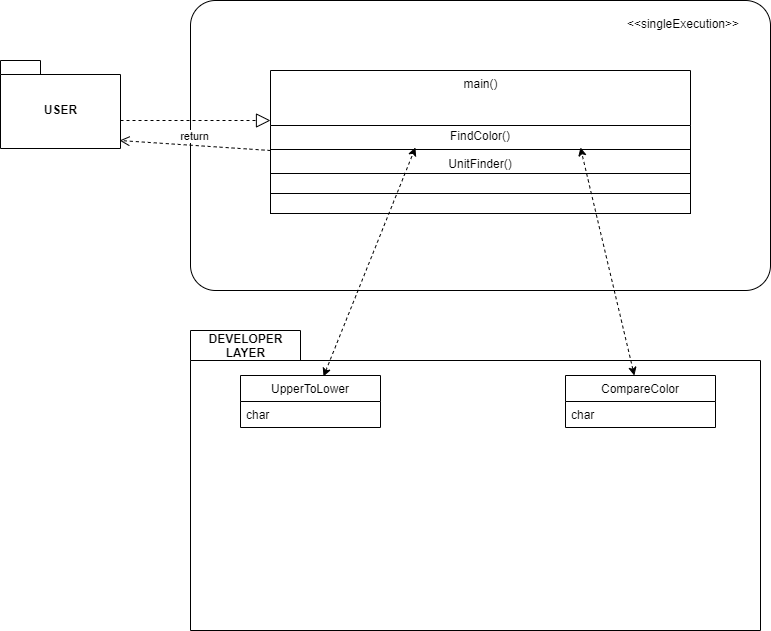

The diagram above was exported from draw.io. Its source (the exported page's mxGraphModel, read from the mxfile embedded in the PNG):
<mxGraphModel dx="868" dy="425" grid="1" gridSize="10" guides="1" tooltips="1" connect="1" arrows="1" fold="1" page="1" pageScale="1" pageWidth="827" pageHeight="1169" math="0" shadow="0">
  <root>
    <mxCell id="0" />
    <mxCell id="1" parent="0" />
    <mxCell id="3sHOLH0x0e0kruDYky0c-101" value="USER" style="shape=folder;fontStyle=1;spacingTop=10;tabWidth=40;tabHeight=14;tabPosition=left;html=1;" parent="1" vertex="1">
      <mxGeometry x="90" y="320" width="120" height="88" as="geometry" />
    </mxCell>
    <mxCell id="3sHOLH0x0e0kruDYky0c-83" value="DEVELOPER&lt;br&gt;LAYER" style="shape=folder;fontStyle=1;tabWidth=110;tabHeight=30;tabPosition=left;html=1;boundedLbl=1;labelInHeader=1;container=1;collapsible=0;recursiveResize=0;" parent="1" vertex="1">
      <mxGeometry x="280" y="590" width="570" height="300" as="geometry" />
    </mxCell>
    <mxCell id="3sHOLH0x0e0kruDYky0c-89" value="CompareColor" style="swimlane;fontStyle=0;childLayout=stackLayout;horizontal=1;startSize=26;fillColor=none;horizontalStack=0;resizeParent=1;resizeParentMax=0;resizeLast=0;collapsible=1;marginBottom=0;" parent="3sHOLH0x0e0kruDYky0c-83" vertex="1">
      <mxGeometry x="375" y="45" width="150" height="52" as="geometry" />
    </mxCell>
    <mxCell id="3sHOLH0x0e0kruDYky0c-90" value="char" style="text;strokeColor=none;fillColor=none;align=left;verticalAlign=top;spacingLeft=4;spacingRight=4;overflow=hidden;rotatable=0;points=[[0,0.5],[1,0.5]];portConstraint=eastwest;" parent="3sHOLH0x0e0kruDYky0c-89" vertex="1">
      <mxGeometry y="26" width="150" height="26" as="geometry" />
    </mxCell>
    <mxCell id="3sHOLH0x0e0kruDYky0c-85" value="UpperToLower" style="swimlane;fontStyle=0;childLayout=stackLayout;horizontal=1;startSize=26;fillColor=none;horizontalStack=0;resizeParent=1;resizeParentMax=0;resizeLast=0;collapsible=1;marginBottom=0;" parent="3sHOLH0x0e0kruDYky0c-83" vertex="1">
      <mxGeometry x="50" y="45" width="140" height="52" as="geometry" />
    </mxCell>
    <mxCell id="3sHOLH0x0e0kruDYky0c-86" value="char" style="text;strokeColor=none;fillColor=none;align=left;verticalAlign=top;spacingLeft=4;spacingRight=4;overflow=hidden;rotatable=0;points=[[0,0.5],[1,0.5]];portConstraint=eastwest;" parent="3sHOLH0x0e0kruDYky0c-85" vertex="1">
      <mxGeometry y="26" width="140" height="26" as="geometry" />
    </mxCell>
    <mxCell id="3sHOLH0x0e0kruDYky0c-102" value="&amp;lt;&amp;lt;singleExecution&amp;gt;&amp;gt;" style="html=1;align=right;verticalAlign=top;rounded=1;absoluteArcSize=1;arcSize=50;dashed=0;spacingTop=10;spacingRight=30;" parent="1" vertex="1">
      <mxGeometry x="280" y="260" width="580" height="290" as="geometry" />
    </mxCell>
    <mxCell id="3sHOLH0x0e0kruDYky0c-103" value="main()" style="swimlane;fontStyle=0;align=center;verticalAlign=top;childLayout=stackLayout;horizontal=1;startSize=55;horizontalStack=0;resizeParent=1;resizeParentMax=0;resizeLast=0;collapsible=0;marginBottom=0;html=1;" parent="1" vertex="1">
      <mxGeometry x="360" y="330" width="420" height="103" as="geometry" />
    </mxCell>
    <mxCell id="3sHOLH0x0e0kruDYky0c-104" value="FindColor()" style="text;html=1;strokeColor=none;fillColor=none;align=center;verticalAlign=middle;spacingLeft=4;spacingRight=4;overflow=hidden;rotatable=0;points=[[0,0.5],[1,0.5]];portConstraint=eastwest;" parent="3sHOLH0x0e0kruDYky0c-103" vertex="1">
      <mxGeometry y="55" width="420" height="20" as="geometry" />
    </mxCell>
    <mxCell id="3sHOLH0x0e0kruDYky0c-108" value="" style="line;strokeWidth=1;fillColor=none;align=left;verticalAlign=middle;spacingTop=-1;spacingLeft=3;spacingRight=3;rotatable=0;labelPosition=right;points=[];portConstraint=eastwest;" parent="3sHOLH0x0e0kruDYky0c-103" vertex="1">
      <mxGeometry y="75" width="420" height="8" as="geometry" />
    </mxCell>
    <mxCell id="3sHOLH0x0e0kruDYky0c-109" value="UnitFinder()" style="text;html=1;strokeColor=none;fillColor=none;align=center;verticalAlign=middle;spacingLeft=4;spacingRight=4;overflow=hidden;rotatable=0;points=[[0,0.5],[1,0.5]];portConstraint=eastwest;" parent="3sHOLH0x0e0kruDYky0c-103" vertex="1">
      <mxGeometry y="83" width="420" height="20" as="geometry" />
    </mxCell>
    <mxCell id="3sHOLH0x0e0kruDYky0c-112" value="" style="endArrow=block;dashed=1;endFill=0;endSize=12;html=1;" parent="1" edge="1">
      <mxGeometry width="160" relative="1" as="geometry">
        <mxPoint x="210" y="380" as="sourcePoint" />
        <mxPoint x="360" y="380" as="targetPoint" />
      </mxGeometry>
    </mxCell>
    <mxCell id="3sHOLH0x0e0kruDYky0c-116" value="return" style="html=1;verticalAlign=bottom;endArrow=open;dashed=1;endSize=8;entryX=0.992;entryY=0.909;entryDx=0;entryDy=0;entryPerimeter=0;" parent="1" target="3sHOLH0x0e0kruDYky0c-101" edge="1">
      <mxGeometry relative="1" as="geometry">
        <mxPoint x="360" y="410" as="sourcePoint" />
        <mxPoint x="280" y="410" as="targetPoint" />
      </mxGeometry>
    </mxCell>
    <mxCell id="upzxku0AYw3G5o3TOS82-1" value="" style="rounded=0;whiteSpace=wrap;html=1;fontColor=#666666;gradientColor=none;align=left;fillColor=none;" vertex="1" parent="1">
      <mxGeometry x="360" y="433" width="420" height="20" as="geometry" />
    </mxCell>
    <mxCell id="upzxku0AYw3G5o3TOS82-2" value="" style="rounded=0;whiteSpace=wrap;html=1;fontColor=#666666;gradientColor=none;align=left;fillColor=none;" vertex="1" parent="1">
      <mxGeometry x="360" y="453" width="420" height="20" as="geometry" />
    </mxCell>
    <mxCell id="upzxku0AYw3G5o3TOS82-5" value="" style="endArrow=classic;startArrow=classic;html=1;fontColor=#FFFFFF;exitX=0.593;exitY=0.019;exitDx=0;exitDy=0;exitPerimeter=0;entryX=0.345;entryY=1.1;entryDx=0;entryDy=0;entryPerimeter=0;dashed=1;" edge="1" parent="1" source="3sHOLH0x0e0kruDYky0c-85" target="3sHOLH0x0e0kruDYky0c-104">
      <mxGeometry width="50" height="50" relative="1" as="geometry">
        <mxPoint x="420" y="620" as="sourcePoint" />
        <mxPoint x="470" y="570" as="targetPoint" />
      </mxGeometry>
    </mxCell>
    <mxCell id="upzxku0AYw3G5o3TOS82-19" value="" style="endArrow=classic;startArrow=classic;html=1;dashed=1;fontColor=#FFFFFF;entryX=0.738;entryY=1.1;entryDx=0;entryDy=0;entryPerimeter=0;" edge="1" parent="1" source="3sHOLH0x0e0kruDYky0c-89" target="3sHOLH0x0e0kruDYky0c-104">
      <mxGeometry width="50" height="50" relative="1" as="geometry">
        <mxPoint x="420" y="610" as="sourcePoint" />
        <mxPoint x="470" y="560" as="targetPoint" />
      </mxGeometry>
    </mxCell>
  </root>
</mxGraphModel>